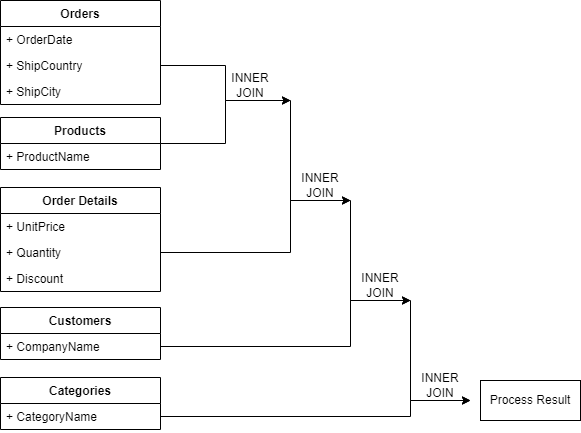

The diagram above was exported from draw.io. Its source (the exported page's mxGraphModel, read from the mxfile embedded in the PNG):
<mxGraphModel dx="1120" dy="387" grid="1" gridSize="10" guides="1" tooltips="1" connect="1" arrows="1" fold="1" page="1" pageScale="1" pageWidth="827" pageHeight="1169" math="0" shadow="0">
  <root>
    <mxCell id="0" />
    <mxCell id="1" parent="0" />
    <mxCell id="B1OVGvYhwj3pI9Gfkn9N-1" value="" style="group" parent="1" vertex="1" connectable="0">
      <mxGeometry x="40" y="80" width="160" height="429" as="geometry" />
    </mxCell>
    <mxCell id="UXOt97uSuiduU7UiCwTZ-5" value="Products" style="swimlane;fontStyle=1;align=center;verticalAlign=top;childLayout=stackLayout;horizontal=1;startSize=26;horizontalStack=0;resizeParent=1;resizeParentMax=0;resizeLast=0;collapsible=1;marginBottom=0;" parent="B1OVGvYhwj3pI9Gfkn9N-1" vertex="1">
      <mxGeometry y="117" width="160" height="52" as="geometry" />
    </mxCell>
    <mxCell id="UXOt97uSuiduU7UiCwTZ-6" value="+ ProductName" style="text;strokeColor=none;fillColor=none;align=left;verticalAlign=top;spacingLeft=4;spacingRight=4;overflow=hidden;rotatable=0;points=[[0,0.5],[1,0.5]];portConstraint=eastwest;" parent="UXOt97uSuiduU7UiCwTZ-5" vertex="1">
      <mxGeometry y="26" width="160" height="26" as="geometry" />
    </mxCell>
    <mxCell id="UXOt97uSuiduU7UiCwTZ-9" value="Order Details" style="swimlane;fontStyle=1;align=center;verticalAlign=top;childLayout=stackLayout;horizontal=1;startSize=26;horizontalStack=0;resizeParent=1;resizeParentMax=0;resizeLast=0;collapsible=1;marginBottom=0;" parent="B1OVGvYhwj3pI9Gfkn9N-1" vertex="1">
      <mxGeometry y="187" width="160" height="104" as="geometry" />
    </mxCell>
    <mxCell id="UXOt97uSuiduU7UiCwTZ-10" value="+ UnitPrice" style="text;strokeColor=none;fillColor=none;align=left;verticalAlign=top;spacingLeft=4;spacingRight=4;overflow=hidden;rotatable=0;points=[[0,0.5],[1,0.5]];portConstraint=eastwest;" parent="UXOt97uSuiduU7UiCwTZ-9" vertex="1">
      <mxGeometry y="26" width="160" height="26" as="geometry" />
    </mxCell>
    <mxCell id="UXOt97uSuiduU7UiCwTZ-11" value="+ Quantity" style="text;strokeColor=none;fillColor=none;align=left;verticalAlign=top;spacingLeft=4;spacingRight=4;overflow=hidden;rotatable=0;points=[[0,0.5],[1,0.5]];portConstraint=eastwest;" parent="UXOt97uSuiduU7UiCwTZ-9" vertex="1">
      <mxGeometry y="52" width="160" height="26" as="geometry" />
    </mxCell>
    <mxCell id="UXOt97uSuiduU7UiCwTZ-16" value="+ Discount" style="text;strokeColor=none;fillColor=none;align=left;verticalAlign=top;spacingLeft=4;spacingRight=4;overflow=hidden;rotatable=0;points=[[0,0.5],[1,0.5]];portConstraint=eastwest;" parent="UXOt97uSuiduU7UiCwTZ-9" vertex="1">
      <mxGeometry y="78" width="160" height="26" as="geometry" />
    </mxCell>
    <mxCell id="UXOt97uSuiduU7UiCwTZ-21" value="Customers" style="swimlane;fontStyle=1;align=center;verticalAlign=top;childLayout=stackLayout;horizontal=1;startSize=26;horizontalStack=0;resizeParent=1;resizeParentMax=0;resizeLast=0;collapsible=1;marginBottom=0;" parent="B1OVGvYhwj3pI9Gfkn9N-1" vertex="1">
      <mxGeometry y="307" width="160" height="52" as="geometry" />
    </mxCell>
    <mxCell id="UXOt97uSuiduU7UiCwTZ-22" value="+ CompanyName" style="text;strokeColor=none;fillColor=none;align=left;verticalAlign=top;spacingLeft=4;spacingRight=4;overflow=hidden;rotatable=0;points=[[0,0.5],[1,0.5]];portConstraint=eastwest;" parent="UXOt97uSuiduU7UiCwTZ-21" vertex="1">
      <mxGeometry y="26" width="160" height="26" as="geometry" />
    </mxCell>
    <mxCell id="UXOt97uSuiduU7UiCwTZ-23" value="Categories" style="swimlane;fontStyle=1;align=center;verticalAlign=top;childLayout=stackLayout;horizontal=1;startSize=26;horizontalStack=0;resizeParent=1;resizeParentMax=0;resizeLast=0;collapsible=1;marginBottom=0;" parent="B1OVGvYhwj3pI9Gfkn9N-1" vertex="1">
      <mxGeometry y="377" width="160" height="52" as="geometry" />
    </mxCell>
    <mxCell id="UXOt97uSuiduU7UiCwTZ-24" value="+ CategoryName" style="text;strokeColor=none;fillColor=none;align=left;verticalAlign=top;spacingLeft=4;spacingRight=4;overflow=hidden;rotatable=0;points=[[0,0.5],[1,0.5]];portConstraint=eastwest;" parent="UXOt97uSuiduU7UiCwTZ-23" vertex="1">
      <mxGeometry y="26" width="160" height="26" as="geometry" />
    </mxCell>
    <mxCell id="UXOt97uSuiduU7UiCwTZ-17" value="Orders" style="swimlane;fontStyle=1;align=center;verticalAlign=top;childLayout=stackLayout;horizontal=1;startSize=26;horizontalStack=0;resizeParent=1;resizeParentMax=0;resizeLast=0;collapsible=1;marginBottom=0;" parent="B1OVGvYhwj3pI9Gfkn9N-1" vertex="1">
      <mxGeometry width="160" height="104" as="geometry" />
    </mxCell>
    <mxCell id="UXOt97uSuiduU7UiCwTZ-18" value="+ OrderDate" style="text;strokeColor=none;fillColor=none;align=left;verticalAlign=top;spacingLeft=4;spacingRight=4;overflow=hidden;rotatable=0;points=[[0,0.5],[1,0.5]];portConstraint=eastwest;" parent="UXOt97uSuiduU7UiCwTZ-17" vertex="1">
      <mxGeometry y="26" width="160" height="26" as="geometry" />
    </mxCell>
    <mxCell id="UXOt97uSuiduU7UiCwTZ-19" value="+ ShipCountry" style="text;strokeColor=none;fillColor=none;align=left;verticalAlign=top;spacingLeft=4;spacingRight=4;overflow=hidden;rotatable=0;points=[[0,0.5],[1,0.5]];portConstraint=eastwest;" parent="UXOt97uSuiduU7UiCwTZ-17" vertex="1">
      <mxGeometry y="52" width="160" height="26" as="geometry" />
    </mxCell>
    <mxCell id="UXOt97uSuiduU7UiCwTZ-20" value="+ ShipCity" style="text;strokeColor=none;fillColor=none;align=left;verticalAlign=top;spacingLeft=4;spacingRight=4;overflow=hidden;rotatable=0;points=[[0,0.5],[1,0.5]];portConstraint=eastwest;" parent="UXOt97uSuiduU7UiCwTZ-17" vertex="1">
      <mxGeometry y="78" width="160" height="26" as="geometry" />
    </mxCell>
    <mxCell id="B1OVGvYhwj3pI9Gfkn9N-5" style="edgeStyle=elbowEdgeStyle;rounded=0;orthogonalLoop=1;jettySize=auto;html=1;exitX=1;exitY=0.5;exitDx=0;exitDy=0;" parent="1" source="UXOt97uSuiduU7UiCwTZ-19" edge="1">
      <mxGeometry relative="1" as="geometry">
        <mxPoint x="330" y="180" as="targetPoint" />
      </mxGeometry>
    </mxCell>
    <mxCell id="B1OVGvYhwj3pI9Gfkn9N-6" style="edgeStyle=elbowEdgeStyle;rounded=0;orthogonalLoop=1;jettySize=auto;html=1;exitX=1;exitY=0.5;exitDx=0;exitDy=0;" parent="1" source="UXOt97uSuiduU7UiCwTZ-5" edge="1">
      <mxGeometry relative="1" as="geometry">
        <mxPoint x="330" y="180" as="targetPoint" />
      </mxGeometry>
    </mxCell>
    <mxCell id="B1OVGvYhwj3pI9Gfkn9N-7" value="INNER JOIN" style="text;html=1;strokeColor=none;fillColor=none;align=center;verticalAlign=middle;whiteSpace=wrap;rounded=0;" parent="1" vertex="1">
      <mxGeometry x="260" y="150" width="60" height="30" as="geometry" />
    </mxCell>
    <mxCell id="B1OVGvYhwj3pI9Gfkn9N-8" style="edgeStyle=elbowEdgeStyle;rounded=0;orthogonalLoop=1;jettySize=auto;html=1;exitX=1;exitY=0.5;exitDx=0;exitDy=0;" parent="1" edge="1">
      <mxGeometry relative="1" as="geometry">
        <mxPoint x="390" y="280" as="targetPoint" />
        <mxPoint x="270" y="180" as="sourcePoint" />
      </mxGeometry>
    </mxCell>
    <mxCell id="B1OVGvYhwj3pI9Gfkn9N-9" style="edgeStyle=elbowEdgeStyle;rounded=0;orthogonalLoop=1;jettySize=auto;html=1;exitX=1;exitY=0.5;exitDx=0;exitDy=0;" parent="1" source="UXOt97uSuiduU7UiCwTZ-11" edge="1">
      <mxGeometry relative="1" as="geometry">
        <mxPoint x="390" y="280" as="targetPoint" />
        <mxPoint x="270" y="258" as="sourcePoint" />
        <Array as="points">
          <mxPoint x="330" y="270" />
        </Array>
      </mxGeometry>
    </mxCell>
    <mxCell id="B1OVGvYhwj3pI9Gfkn9N-10" value="INNER JOIN" style="text;html=1;strokeColor=none;fillColor=none;align=center;verticalAlign=middle;whiteSpace=wrap;rounded=0;" parent="1" vertex="1">
      <mxGeometry x="330" y="250" width="60" height="30" as="geometry" />
    </mxCell>
    <mxCell id="B1OVGvYhwj3pI9Gfkn9N-11" style="edgeStyle=elbowEdgeStyle;rounded=0;orthogonalLoop=1;jettySize=auto;html=1;exitX=1;exitY=0.5;exitDx=0;exitDy=0;" parent="1" edge="1">
      <mxGeometry relative="1" as="geometry">
        <mxPoint x="450" y="380" as="targetPoint" />
        <mxPoint x="330" y="280" as="sourcePoint" />
      </mxGeometry>
    </mxCell>
    <mxCell id="B1OVGvYhwj3pI9Gfkn9N-12" style="edgeStyle=elbowEdgeStyle;rounded=0;orthogonalLoop=1;jettySize=auto;html=1;exitX=1;exitY=0.5;exitDx=0;exitDy=0;" parent="1" source="UXOt97uSuiduU7UiCwTZ-22" edge="1">
      <mxGeometry relative="1" as="geometry">
        <mxPoint x="450" y="380" as="targetPoint" />
        <mxPoint x="260" y="431.9999999999999" as="sourcePoint" />
        <Array as="points">
          <mxPoint x="390" y="370" />
        </Array>
      </mxGeometry>
    </mxCell>
    <mxCell id="B1OVGvYhwj3pI9Gfkn9N-13" value="INNER JOIN" style="text;html=1;strokeColor=none;fillColor=none;align=center;verticalAlign=middle;whiteSpace=wrap;rounded=0;" parent="1" vertex="1">
      <mxGeometry x="390" y="350" width="60" height="30" as="geometry" />
    </mxCell>
    <mxCell id="B1OVGvYhwj3pI9Gfkn9N-14" value="INNER JOIN" style="text;html=1;strokeColor=none;fillColor=none;align=center;verticalAlign=middle;whiteSpace=wrap;rounded=0;" parent="1" vertex="1">
      <mxGeometry x="450" y="450" width="60" height="30" as="geometry" />
    </mxCell>
    <mxCell id="B1OVGvYhwj3pI9Gfkn9N-15" style="edgeStyle=elbowEdgeStyle;rounded=0;orthogonalLoop=1;jettySize=auto;html=1;exitX=1;exitY=0.5;exitDx=0;exitDy=0;" parent="1" edge="1">
      <mxGeometry relative="1" as="geometry">
        <mxPoint x="510" y="480" as="targetPoint" />
        <mxPoint x="390" y="380" as="sourcePoint" />
      </mxGeometry>
    </mxCell>
    <mxCell id="B1OVGvYhwj3pI9Gfkn9N-16" style="edgeStyle=elbowEdgeStyle;rounded=0;orthogonalLoop=1;jettySize=auto;html=1;exitX=1;exitY=0.5;exitDx=0;exitDy=0;" parent="1" source="UXOt97uSuiduU7UiCwTZ-24" edge="1">
      <mxGeometry relative="1" as="geometry">
        <mxPoint x="510" y="480" as="targetPoint" />
        <mxPoint x="260" y="525.9999999999999" as="sourcePoint" />
        <Array as="points">
          <mxPoint x="450" y="470" />
        </Array>
      </mxGeometry>
    </mxCell>
    <mxCell id="B1OVGvYhwj3pI9Gfkn9N-21" value="Process Result" style="whiteSpace=wrap;html=1;align=center;" parent="1" vertex="1">
      <mxGeometry x="520" y="460" width="100" height="40" as="geometry" />
    </mxCell>
  </root>
</mxGraphModel>